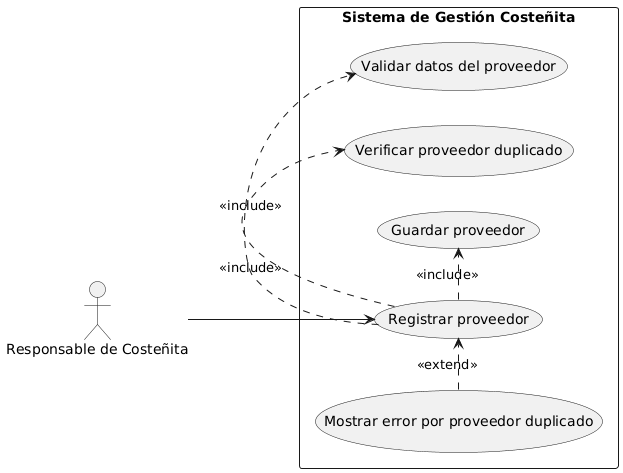

The diagram above was rendered by PlantUML. Its source (embedded in the PNG):
@startuml
left to right direction

actor "Responsable de Costeñita" as Responsable

rectangle "Sistema de Gestión Costeñita" {

    usecase "Registrar proveedor" as UC_Registrar
    usecase "Validar datos del proveedor" as UC_Validar
    usecase "Verificar proveedor duplicado" as UC_Verificar
    usecase "Guardar proveedor" as UC_Guardar
    usecase "Mostrar error por proveedor duplicado" as UC_Error
}

Responsable --> UC_Registrar

UC_Registrar .> UC_Validar : <<include>>
UC_Registrar .> UC_Verificar : <<include>>
UC_Registrar .> UC_Guardar : <<include>>

UC_Error .> UC_Registrar : <<extend>>
@enduml